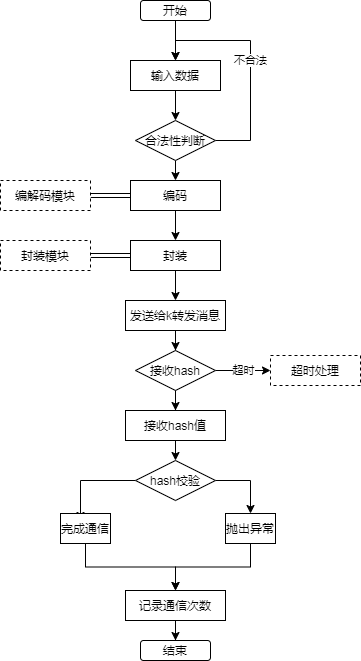

The diagram above was exported from draw.io. Its source (the exported page's mxGraphModel, read from the mxfile embedded in the PNG):
<mxGraphModel dx="531" dy="735" grid="1" gridSize="10" guides="1" tooltips="1" connect="1" arrows="1" fold="1" page="1" pageScale="1" pageWidth="827" pageHeight="583" math="0" shadow="0">
  <root>
    <mxCell id="0" />
    <mxCell id="1" parent="0" />
    <mxCell id="3" style="edgeStyle=orthogonalEdgeStyle;rounded=0;orthogonalLoop=1;jettySize=auto;html=1;exitX=0.5;exitY=1;exitDx=0;exitDy=0;entryX=0.5;entryY=0;entryDx=0;entryDy=0;" edge="1" parent="1" source="4" target="6">
      <mxGeometry relative="1" as="geometry" />
    </mxCell>
    <mxCell id="4" value="开始" style="rounded=1;whiteSpace=wrap;html=1;" vertex="1" parent="1">
      <mxGeometry x="200" y="30" width="70" height="20" as="geometry" />
    </mxCell>
    <mxCell id="5" style="edgeStyle=orthogonalEdgeStyle;rounded=0;orthogonalLoop=1;jettySize=auto;html=1;exitX=0.5;exitY=1;exitDx=0;exitDy=0;" edge="1" parent="1" source="6" target="16">
      <mxGeometry relative="1" as="geometry">
        <mxPoint x="235" y="150" as="targetPoint" />
      </mxGeometry>
    </mxCell>
    <mxCell id="6" value="输入数据" style="rounded=0;whiteSpace=wrap;html=1;" vertex="1" parent="1">
      <mxGeometry x="190" y="90" width="90" height="30" as="geometry" />
    </mxCell>
    <mxCell id="18" value="不合法" style="edgeStyle=orthogonalEdgeStyle;rounded=0;orthogonalLoop=1;jettySize=auto;html=1;exitX=1;exitY=0.5;exitDx=0;exitDy=0;entryX=0.5;entryY=0;entryDx=0;entryDy=0;" edge="1" parent="1" source="16" target="6">
      <mxGeometry relative="1" as="geometry">
        <Array as="points">
          <mxPoint x="310" y="170" />
          <mxPoint x="310" y="70" />
          <mxPoint x="235" y="70" />
        </Array>
      </mxGeometry>
    </mxCell>
    <mxCell id="20" style="edgeStyle=orthogonalEdgeStyle;rounded=0;orthogonalLoop=1;jettySize=auto;html=1;exitX=0.5;exitY=1;exitDx=0;exitDy=0;entryX=0.5;entryY=0;entryDx=0;entryDy=0;" edge="1" parent="1" source="16" target="19">
      <mxGeometry relative="1" as="geometry" />
    </mxCell>
    <mxCell id="16" value="合法性判断" style="rhombus;whiteSpace=wrap;html=1;" vertex="1" parent="1">
      <mxGeometry x="195" y="150" width="80" height="40" as="geometry" />
    </mxCell>
    <mxCell id="22" style="edgeStyle=orthogonalEdgeStyle;rounded=0;orthogonalLoop=1;jettySize=auto;html=1;exitX=0.5;exitY=1;exitDx=0;exitDy=0;" edge="1" parent="1" source="19" target="21">
      <mxGeometry relative="1" as="geometry" />
    </mxCell>
    <mxCell id="28" style="edgeStyle=orthogonalEdgeStyle;rounded=0;orthogonalLoop=1;jettySize=auto;html=1;exitX=0;exitY=0.5;exitDx=0;exitDy=0;shape=link;" edge="1" parent="1" source="19" target="23">
      <mxGeometry relative="1" as="geometry" />
    </mxCell>
    <mxCell id="19" value="编码" style="rounded=0;whiteSpace=wrap;html=1;" vertex="1" parent="1">
      <mxGeometry x="190" y="210" width="90" height="30" as="geometry" />
    </mxCell>
    <mxCell id="29" style="edgeStyle=orthogonalEdgeStyle;rounded=0;orthogonalLoop=1;jettySize=auto;html=1;exitX=0;exitY=0.5;exitDx=0;exitDy=0;shape=link;" edge="1" parent="1" source="21" target="26">
      <mxGeometry relative="1" as="geometry" />
    </mxCell>
    <mxCell id="33" style="edgeStyle=orthogonalEdgeStyle;rounded=0;orthogonalLoop=1;jettySize=auto;html=1;exitX=0.5;exitY=1;exitDx=0;exitDy=0;" edge="1" parent="1" source="21" target="30">
      <mxGeometry relative="1" as="geometry" />
    </mxCell>
    <mxCell id="21" value="封装" style="rounded=0;whiteSpace=wrap;html=1;" vertex="1" parent="1">
      <mxGeometry x="190" y="270" width="90" height="30" as="geometry" />
    </mxCell>
    <mxCell id="23" value="编解码模块" style="rounded=0;whiteSpace=wrap;html=1;dashed=1;" vertex="1" parent="1">
      <mxGeometry x="60" y="210" width="90" height="30" as="geometry" />
    </mxCell>
    <mxCell id="26" value="封装模块" style="rounded=0;whiteSpace=wrap;html=1;dashed=1;" vertex="1" parent="1">
      <mxGeometry x="60" y="270" width="90" height="30" as="geometry" />
    </mxCell>
    <mxCell id="34" style="edgeStyle=orthogonalEdgeStyle;rounded=0;orthogonalLoop=1;jettySize=auto;html=1;exitX=0.5;exitY=1;exitDx=0;exitDy=0;" edge="1" parent="1" source="30" target="31">
      <mxGeometry relative="1" as="geometry" />
    </mxCell>
    <mxCell id="30" value="发送给k转发消息" style="rounded=0;whiteSpace=wrap;html=1;" vertex="1" parent="1">
      <mxGeometry x="185" y="330" width="100" height="30" as="geometry" />
    </mxCell>
    <mxCell id="35" style="edgeStyle=orthogonalEdgeStyle;rounded=0;orthogonalLoop=1;jettySize=auto;html=1;exitX=0.5;exitY=1;exitDx=0;exitDy=0;" edge="1" parent="1" source="31" target="38">
      <mxGeometry relative="1" as="geometry">
        <mxPoint x="235" y="460" as="targetPoint" />
      </mxGeometry>
    </mxCell>
    <mxCell id="36" value="超时" style="edgeStyle=orthogonalEdgeStyle;rounded=0;orthogonalLoop=1;jettySize=auto;html=1;exitX=1;exitY=0.5;exitDx=0;exitDy=0;entryX=0;entryY=0.5;entryDx=0;entryDy=0;" edge="1" parent="1" source="31" target="37">
      <mxGeometry relative="1" as="geometry">
        <mxPoint x="330" y="400" as="targetPoint" />
      </mxGeometry>
    </mxCell>
    <mxCell id="31" value="接收hash" style="rhombus;whiteSpace=wrap;html=1;" vertex="1" parent="1">
      <mxGeometry x="195" y="380" width="80" height="40" as="geometry" />
    </mxCell>
    <mxCell id="37" value="超时处理" style="rounded=0;whiteSpace=wrap;html=1;dashed=1;" vertex="1" parent="1">
      <mxGeometry x="330" y="385" width="90" height="30" as="geometry" />
    </mxCell>
    <mxCell id="49" style="edgeStyle=orthogonalEdgeStyle;rounded=0;orthogonalLoop=1;jettySize=auto;html=1;exitX=0.5;exitY=1;exitDx=0;exitDy=0;entryX=0.5;entryY=0;entryDx=0;entryDy=0;" edge="1" parent="1" source="38" target="39">
      <mxGeometry relative="1" as="geometry" />
    </mxCell>
    <mxCell id="38" value="接收hash值" style="rounded=0;whiteSpace=wrap;html=1;" vertex="1" parent="1">
      <mxGeometry x="185" y="440" width="100" height="30" as="geometry" />
    </mxCell>
    <mxCell id="40" style="edgeStyle=orthogonalEdgeStyle;rounded=0;orthogonalLoop=1;jettySize=auto;html=1;exitX=0;exitY=0.5;exitDx=0;exitDy=0;" edge="1" parent="1" source="39">
      <mxGeometry relative="1" as="geometry">
        <mxPoint x="140" y="550" as="targetPoint" />
      </mxGeometry>
    </mxCell>
    <mxCell id="41" style="edgeStyle=orthogonalEdgeStyle;rounded=0;orthogonalLoop=1;jettySize=auto;html=1;exitX=1;exitY=0.5;exitDx=0;exitDy=0;" edge="1" parent="1" source="39" target="43">
      <mxGeometry relative="1" as="geometry">
        <mxPoint x="310" y="540" as="targetPoint" />
      </mxGeometry>
    </mxCell>
    <mxCell id="39" value="hash校验" style="rhombus;whiteSpace=wrap;html=1;" vertex="1" parent="1">
      <mxGeometry x="195" y="490" width="80" height="40" as="geometry" />
    </mxCell>
    <mxCell id="46" style="edgeStyle=orthogonalEdgeStyle;rounded=0;orthogonalLoop=1;jettySize=auto;html=1;exitX=0.5;exitY=1;exitDx=0;exitDy=0;" edge="1" parent="1" source="42" target="44">
      <mxGeometry relative="1" as="geometry" />
    </mxCell>
    <mxCell id="42" value="完成通信" style="rounded=0;whiteSpace=wrap;html=1;" vertex="1" parent="1">
      <mxGeometry x="120" y="543" width="50" height="30" as="geometry" />
    </mxCell>
    <mxCell id="47" style="edgeStyle=orthogonalEdgeStyle;rounded=0;orthogonalLoop=1;jettySize=auto;html=1;exitX=0.5;exitY=1;exitDx=0;exitDy=0;" edge="1" parent="1" source="43" target="44">
      <mxGeometry relative="1" as="geometry" />
    </mxCell>
    <mxCell id="43" value="抛出异常" style="rounded=0;whiteSpace=wrap;html=1;" vertex="1" parent="1">
      <mxGeometry x="285" y="543" width="50" height="30" as="geometry" />
    </mxCell>
    <mxCell id="48" style="edgeStyle=orthogonalEdgeStyle;rounded=0;orthogonalLoop=1;jettySize=auto;html=1;exitX=0.5;exitY=1;exitDx=0;exitDy=0;" edge="1" parent="1" source="44" target="45">
      <mxGeometry relative="1" as="geometry" />
    </mxCell>
    <mxCell id="44" value="记录通信次数" style="rounded=0;whiteSpace=wrap;html=1;" vertex="1" parent="1">
      <mxGeometry x="185" y="620" width="100" height="30" as="geometry" />
    </mxCell>
    <mxCell id="45" value="结束" style="rounded=1;whiteSpace=wrap;html=1;" vertex="1" parent="1">
      <mxGeometry x="200" y="670" width="70" height="20" as="geometry" />
    </mxCell>
  </root>
</mxGraphModel>